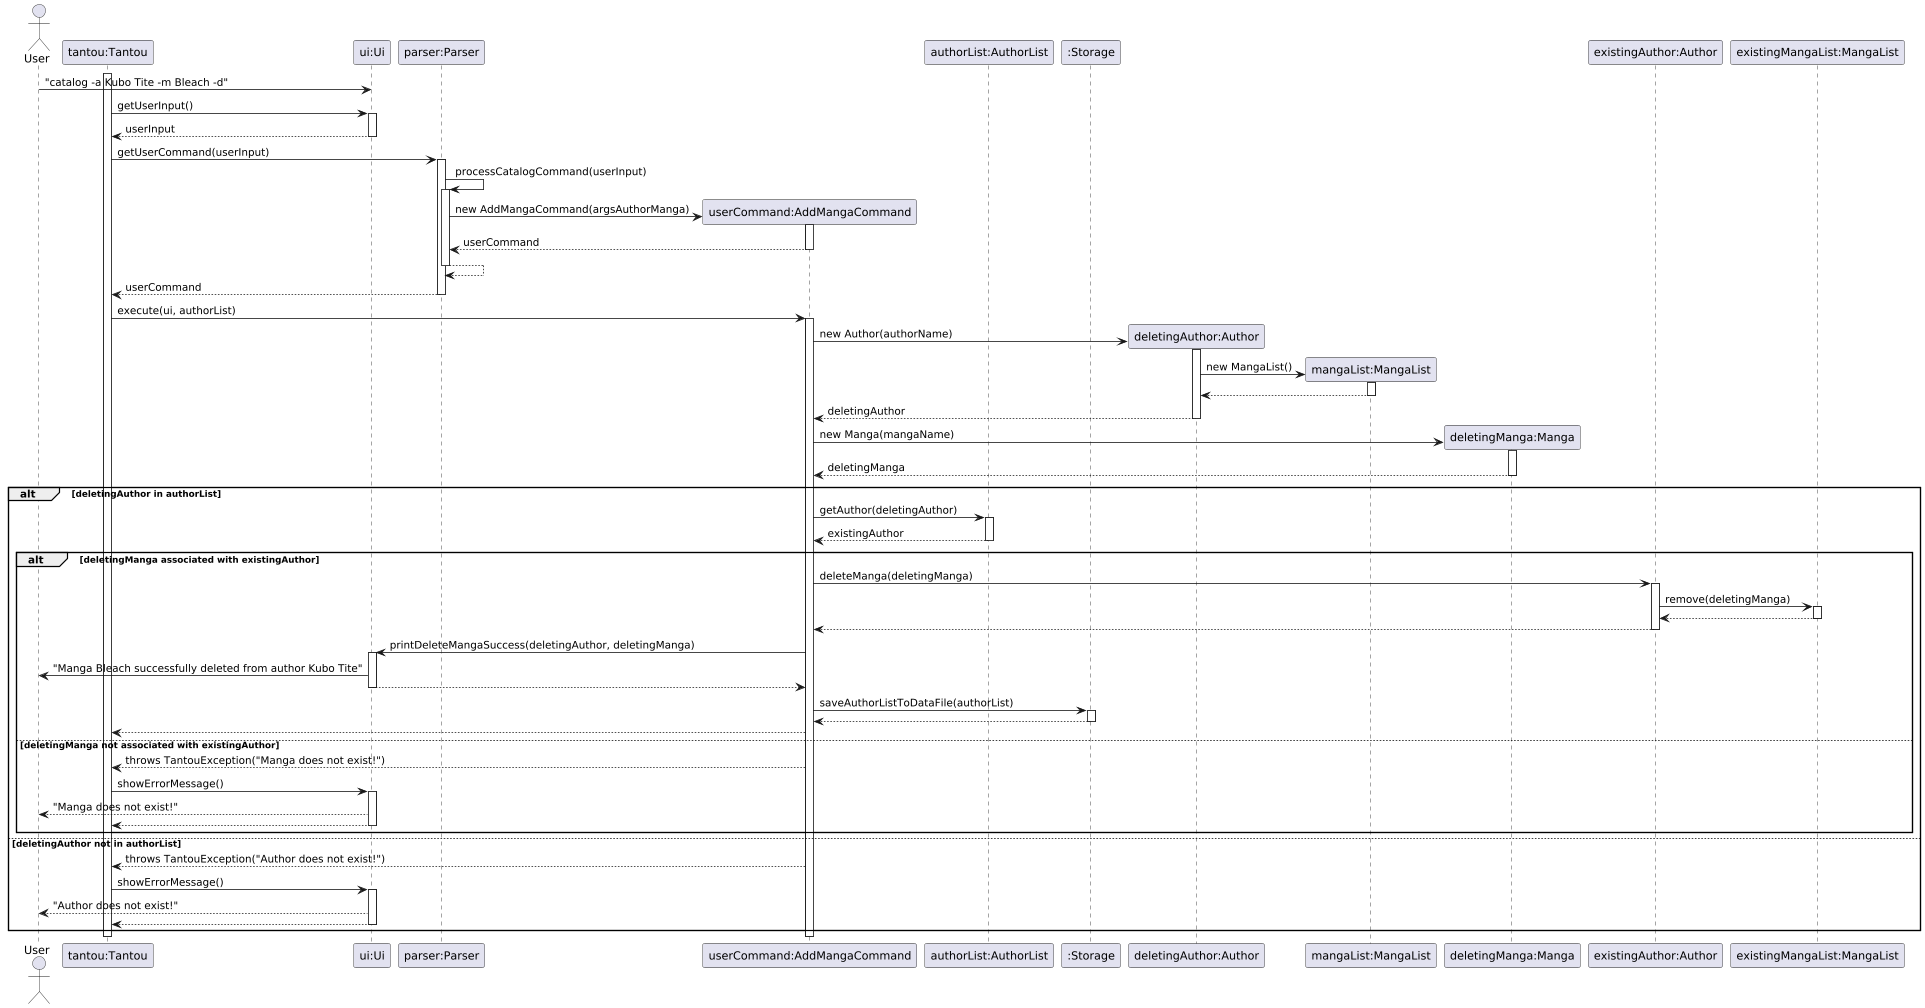

The diagram above was rendered by PlantUML. Its source (embedded in the PNG):
@startuml
actor User
participant "tantou:Tantou" as tantou
participant "ui:Ui" as ui
participant "parser:Parser" as parser
participant "userCommand:AddMangaCommand" as userCommand
participant "authorList:AuthorList" as authorList
participant ":Storage" as storage
participant "deletingAuthor:Author" as deletingAuthor
participant "mangaList:MangaList" as mangaList
participant "deletingManga:Manga" as deletingManga
participant "existingAuthor:Author" as existingAuthor
participant "existingMangaList:MangaList" as existingMangaList

' Simulate command with "catalog -a Kubo Tite -m Bleach -d"
activate tantou
User -> ui: "catalog -a Kubo Tite -m Bleach -d"

' Get userInput
tantou -> ui: getUserInput()
activate ui
ui --> tantou: userInput
deactivate ui

' Get userCommand (AddAuthorCommand)
tantou -> parser: getUserCommand(userInput)
activate parser

' Self call to process userInput
parser -> parser: processCatalogCommand(userInput)

' Parser invokes constructor of AddMangaCommand
activate parser

' Construction
create userCommand
parser -> userCommand : new AddMangaCommand(argsAuthorManga)
activate userCommand
userCommand --> parser: userCommand
deactivate userCommand

' More like a return control situation since it is a self call
parser --> parser
deactivate parser
parser --> tantou: userCommand
deactivate parser

' Execute command
tantou -> userCommand: execute(ui, authorList)
activate userCommand

' Create author
create deletingAuthor
userCommand -> deletingAuthor: new Author(authorName)
activate deletingAuthor
create mangaList
deletingAuthor -> mangaList: new MangaList()
activate mangaList
mangaList --> deletingAuthor
deactivate mangaList
deletingAuthor --> userCommand: deletingAuthor
deactivate deletingAuthor

' Create Manga
create deletingManga
userCommand -> deletingManga: new Manga(mangaName)
activate deletingManga
deletingManga --> userCommand: deletingManga
deactivate deletingManga

' Control flow
alt deletingAuthor in authorList

    userCommand -> authorList: getAuthor(deletingAuthor)
    activate authorList
    authorList --> userCommand: existingAuthor
    deactivate authorList

    alt deletingManga associated with existingAuthor
        userCommand -> existingAuthor: deleteManga(deletingManga)
        activate existingAuthor
        existingAuthor -> existingMangaList: remove(deletingManga)
        activate existingMangaList
        existingMangaList --> existingAuthor
        deactivate existingMangaList
        existingAuthor --> userCommand
        deactivate existingAuthor

        userCommand -> ui: printDeleteMangaSuccess(deletingAuthor, deletingManga)
        activate ui
        ui -> User: "Manga Bleach successfully deleted from author Kubo Tite"
        ui --> userCommand
        deactivate ui

        userCommand -> storage: saveAuthorListToDataFile(authorList)
        activate storage
        storage --> userCommand
        deactivate storage
        userCommand --> tantou

    else deletingManga not associated with existingAuthor
        userCommand --> tantou: throws TantouException("Manga does not exist!")
        tantou -> ui: showErrorMessage()
        activate ui
        ui --> User: "Manga does not exist!"
        ui --> tantou
        deactivate ui
    end

else deletingAuthor not in authorList
    userCommand --> tantou: throws TantouException("Author does not exist!")
    tantou -> ui: showErrorMessage()
    activate ui
    ui --> User: "Author does not exist!"
    ui --> tantou
    deactivate ui
end
deactivate userCommand
deactivate tantou
@enduml